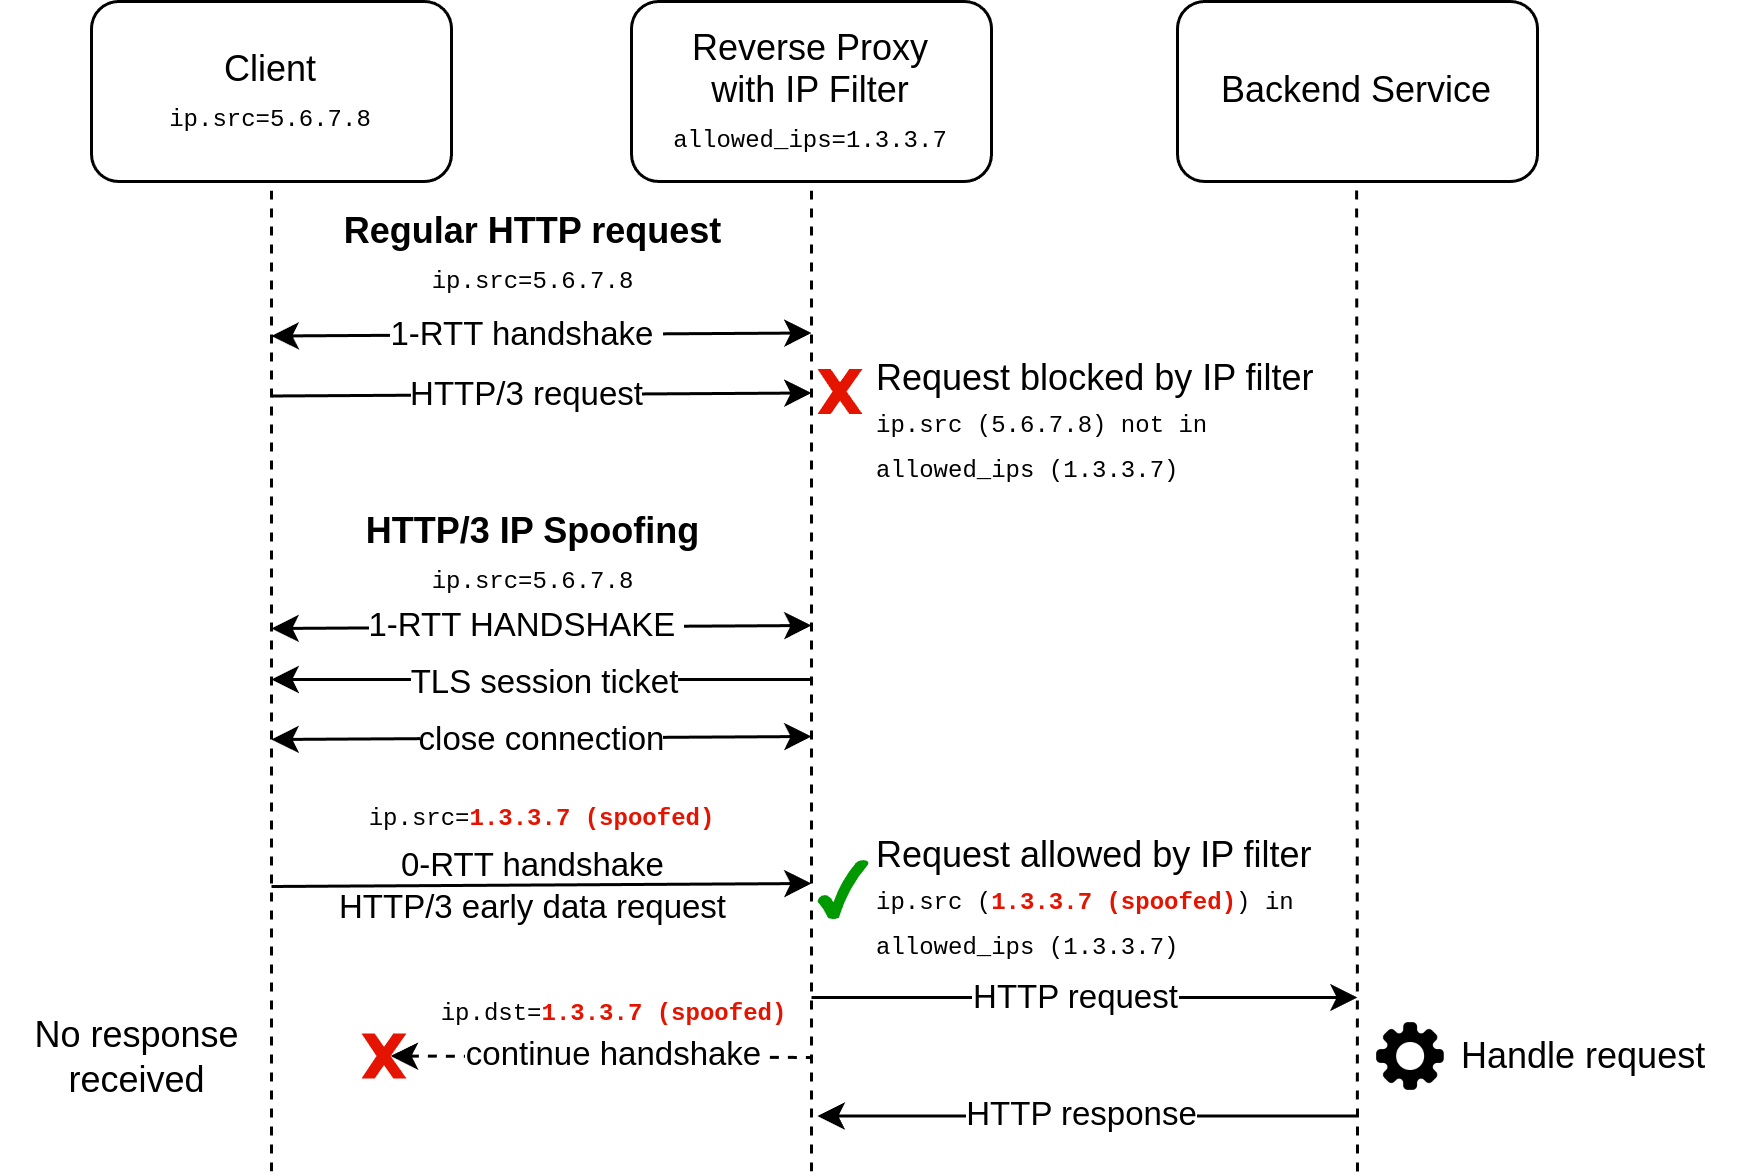

The diagram above was exported from draw.io. Its source (the exported page's mxGraphModel, read from the mxfile embedded in the PNG):
<mxGraphModel dx="1259" dy="730" grid="1" gridSize="10" guides="1" tooltips="1" connect="1" arrows="1" fold="1" page="1" pageScale="1" pageWidth="600" pageHeight="400" math="0" shadow="0">
  <root>
    <mxCell id="0" />
    <mxCell id="1" parent="0" />
    <mxCell id="imcCqEtW1OjelLe07gxj-1" value="Client&lt;br&gt;&lt;font style=&quot;font-size: 8px;&quot; face=&quot;Courier New&quot;&gt;ip.src=5.6.7.8&lt;/font&gt;" style="rounded=1;whiteSpace=wrap;html=1;" parent="1" vertex="1">
      <mxGeometry x="40" width="120" height="60" as="geometry" />
    </mxCell>
    <mxCell id="imcCqEtW1OjelLe07gxj-2" value="Reverse Proxy&lt;br&gt;with IP Filter&lt;br&gt;&lt;font style=&quot;font-size: 8px;&quot; face=&quot;Courier New&quot;&gt;allowed_ips=1.3.3.7&lt;/font&gt;" style="rounded=1;whiteSpace=wrap;html=1;" parent="1" vertex="1">
      <mxGeometry x="220" width="120" height="60" as="geometry" />
    </mxCell>
    <mxCell id="imcCqEtW1OjelLe07gxj-3" value="" style="endArrow=none;dashed=1;html=1;rounded=0;entryX=0.5;entryY=1;entryDx=0;entryDy=0;" parent="1" edge="1">
      <mxGeometry width="50" height="50" relative="1" as="geometry">
        <mxPoint x="100" y="390" as="sourcePoint" />
        <mxPoint x="100" y="60" as="targetPoint" />
      </mxGeometry>
    </mxCell>
    <mxCell id="imcCqEtW1OjelLe07gxj-4" value="" style="endArrow=none;dashed=1;html=1;rounded=0;entryX=0.5;entryY=1;entryDx=0;entryDy=0;" parent="1" target="imcCqEtW1OjelLe07gxj-2" edge="1">
      <mxGeometry width="50" height="50" relative="1" as="geometry">
        <mxPoint x="280" y="390" as="sourcePoint" />
        <mxPoint x="419.5" y="70" as="targetPoint" />
      </mxGeometry>
    </mxCell>
    <mxCell id="imcCqEtW1OjelLe07gxj-5" value="" style="endArrow=classic;html=1;rounded=0;startArrow=classic;startFill=1;" parent="1" edge="1">
      <mxGeometry width="50" height="50" relative="1" as="geometry">
        <mxPoint x="100" y="246" as="sourcePoint" />
        <mxPoint x="280" y="245" as="targetPoint" />
      </mxGeometry>
    </mxCell>
    <mxCell id="imcCqEtW1OjelLe07gxj-6" value="close connection" style="edgeLabel;html=1;align=center;verticalAlign=middle;resizable=0;points=[];" parent="imcCqEtW1OjelLe07gxj-5" vertex="1" connectable="0">
      <mxGeometry x="-0.8444" relative="1" as="geometry">
        <mxPoint x="76" as="offset" />
      </mxGeometry>
    </mxCell>
    <mxCell id="imcCqEtW1OjelLe07gxj-16" value="" style="endArrow=classic;html=1;rounded=0;startArrow=classic;startFill=1;" parent="1" edge="1">
      <mxGeometry width="50" height="50" relative="1" as="geometry">
        <mxPoint x="100" y="209" as="sourcePoint" />
        <mxPoint x="280" y="208" as="targetPoint" />
      </mxGeometry>
    </mxCell>
    <mxCell id="imcCqEtW1OjelLe07gxj-17" value="1-RTT HANDSHAKE&amp;nbsp;" style="edgeLabel;html=1;align=center;verticalAlign=middle;resizable=0;points=[];labelBackgroundColor=default;" parent="imcCqEtW1OjelLe07gxj-16" vertex="1" connectable="0">
      <mxGeometry x="-0.8444" relative="1" as="geometry">
        <mxPoint x="71" y="-1" as="offset" />
      </mxGeometry>
    </mxCell>
    <mxCell id="imcCqEtW1OjelLe07gxj-21" value="&lt;b&gt;Regular HTTP request&lt;/b&gt;&lt;br&gt;&lt;font style=&quot;font-size: 8px;&quot; face=&quot;Courier New&quot;&gt;ip.src=5.6.7.8&lt;/font&gt;" style="text;html=1;align=center;verticalAlign=middle;resizable=0;points=[];autosize=1;strokeColor=none;fillColor=none;" parent="1" vertex="1">
      <mxGeometry x="112" y="64" width="150" height="40" as="geometry" />
    </mxCell>
    <mxCell id="imcCqEtW1OjelLe07gxj-26" value="" style="endArrow=classic;html=1;rounded=0;" parent="1" edge="1">
      <mxGeometry width="50" height="50" relative="1" as="geometry">
        <mxPoint x="280" y="226" as="sourcePoint" />
        <mxPoint x="100" y="226" as="targetPoint" />
      </mxGeometry>
    </mxCell>
    <mxCell id="imcCqEtW1OjelLe07gxj-27" value="TLS session ticket" style="edgeLabel;html=1;align=center;verticalAlign=middle;resizable=0;points=[];" parent="imcCqEtW1OjelLe07gxj-26" vertex="1" connectable="0">
      <mxGeometry x="0.1765" y="1" relative="1" as="geometry">
        <mxPoint x="16" y="-1" as="offset" />
      </mxGeometry>
    </mxCell>
    <mxCell id="imcCqEtW1OjelLe07gxj-29" value="Backend Service" style="rounded=1;whiteSpace=wrap;html=1;" parent="1" vertex="1">
      <mxGeometry x="402" width="120" height="60" as="geometry" />
    </mxCell>
    <mxCell id="imcCqEtW1OjelLe07gxj-30" value="" style="endArrow=classic;html=1;rounded=0;" parent="1" edge="1">
      <mxGeometry width="50" height="50" relative="1" as="geometry">
        <mxPoint x="100" y="131.5" as="sourcePoint" />
        <mxPoint x="280" y="130.5" as="targetPoint" />
      </mxGeometry>
    </mxCell>
    <mxCell id="imcCqEtW1OjelLe07gxj-31" value="HTTP/3 request" style="edgeLabel;html=1;align=center;verticalAlign=middle;resizable=0;points=[];" parent="imcCqEtW1OjelLe07gxj-30" vertex="1" connectable="0">
      <mxGeometry x="-0.8444" relative="1" as="geometry">
        <mxPoint x="71" y="-1" as="offset" />
      </mxGeometry>
    </mxCell>
    <mxCell id="imcCqEtW1OjelLe07gxj-32" value="" style="endArrow=classic;html=1;rounded=0;startArrow=classic;startFill=1;" parent="1" edge="1">
      <mxGeometry width="50" height="50" relative="1" as="geometry">
        <mxPoint x="100" y="111.5" as="sourcePoint" />
        <mxPoint x="280" y="110.5" as="targetPoint" />
      </mxGeometry>
    </mxCell>
    <mxCell id="imcCqEtW1OjelLe07gxj-33" value="1-RTT handshake&amp;nbsp;" style="edgeLabel;html=1;align=center;verticalAlign=middle;resizable=0;points=[];labelBackgroundColor=default;" parent="imcCqEtW1OjelLe07gxj-32" vertex="1" connectable="0">
      <mxGeometry x="-0.8444" relative="1" as="geometry">
        <mxPoint x="71" y="-1" as="offset" />
      </mxGeometry>
    </mxCell>
    <mxCell id="imcCqEtW1OjelLe07gxj-36" value="" style="endArrow=none;dashed=1;html=1;rounded=0;entryX=0.5;entryY=1;entryDx=0;entryDy=0;" parent="1" edge="1">
      <mxGeometry width="50" height="50" relative="1" as="geometry">
        <mxPoint x="462" y="390" as="sourcePoint" />
        <mxPoint x="461.7" y="60" as="targetPoint" />
      </mxGeometry>
    </mxCell>
    <mxCell id="imcCqEtW1OjelLe07gxj-37" value="" style="verticalLabelPosition=bottom;verticalAlign=top;html=1;shape=mxgraph.basic.x;fillColor=#E51400;strokeColor=none;" parent="1" vertex="1">
      <mxGeometry x="282" y="122.5" width="15" height="15" as="geometry" />
    </mxCell>
    <mxCell id="imcCqEtW1OjelLe07gxj-39" value="&lt;div style=&quot;&quot;&gt;&lt;span style=&quot;background-color: initial;&quot;&gt;Request blocked by IP filter&lt;/span&gt;&lt;/div&gt;&lt;font style=&quot;font-size: 8px;&quot; face=&quot;Courier New&quot;&gt;ip.src (5.6.7.8) not in &lt;br&gt;allowed_ips (1.3.3.7)&lt;/font&gt;" style="text;html=1;align=left;verticalAlign=middle;resizable=0;points=[];autosize=1;strokeColor=none;fillColor=none;" parent="1" vertex="1">
      <mxGeometry x="300" y="110" width="170" height="60" as="geometry" />
    </mxCell>
    <mxCell id="imcCqEtW1OjelLe07gxj-40" value="&lt;b&gt;HTTP/3 IP Spoofing&lt;/b&gt;&lt;br&gt;&lt;font style=&quot;font-size: 8px;&quot; face=&quot;Courier New&quot;&gt;ip.src=5.6.7.8&lt;/font&gt;" style="text;html=1;align=center;verticalAlign=middle;resizable=0;points=[];autosize=1;strokeColor=none;fillColor=none;" parent="1" vertex="1">
      <mxGeometry x="122" y="164" width="130" height="40" as="geometry" />
    </mxCell>
    <mxCell id="imcCqEtW1OjelLe07gxj-41" value="" style="endArrow=classic;html=1;rounded=0;" parent="1" edge="1">
      <mxGeometry width="50" height="50" relative="1" as="geometry">
        <mxPoint x="100" y="295" as="sourcePoint" />
        <mxPoint x="280" y="294" as="targetPoint" />
      </mxGeometry>
    </mxCell>
    <mxCell id="imcCqEtW1OjelLe07gxj-42" value="0-RTT handshake&lt;br&gt;HTTP/3 early data request" style="edgeLabel;html=1;align=center;verticalAlign=middle;resizable=0;points=[];labelBackgroundColor=none;" parent="imcCqEtW1OjelLe07gxj-41" vertex="1" connectable="0">
      <mxGeometry x="-0.8444" relative="1" as="geometry">
        <mxPoint x="73" as="offset" />
      </mxGeometry>
    </mxCell>
    <mxCell id="imcCqEtW1OjelLe07gxj-43" value="&lt;span style=&quot;font-family: &amp;quot;Courier New&amp;quot;; font-size: 8px;&quot;&gt;ip.src=&lt;/span&gt;&lt;b style=&quot;font-family: &amp;quot;Courier New&amp;quot;; font-size: 8px;&quot;&gt;&lt;font color=&quot;#e51400&quot;&gt;1.3.3.7 (spoofed)&lt;/font&gt;&lt;/b&gt;" style="text;html=1;align=center;verticalAlign=middle;resizable=0;points=[];autosize=1;strokeColor=none;fillColor=none;" parent="1" vertex="1">
      <mxGeometry x="120" y="256" width="140" height="30" as="geometry" />
    </mxCell>
    <mxCell id="imcCqEtW1OjelLe07gxj-44" value="" style="endArrow=classic;html=1;rounded=0;" parent="1" edge="1">
      <mxGeometry width="50" height="50" relative="1" as="geometry">
        <mxPoint x="280" y="332" as="sourcePoint" />
        <mxPoint x="462" y="332" as="targetPoint" />
      </mxGeometry>
    </mxCell>
    <mxCell id="imcCqEtW1OjelLe07gxj-45" value="HTTP request" style="edgeLabel;html=1;align=center;verticalAlign=middle;resizable=0;points=[];labelBackgroundColor=default;" parent="imcCqEtW1OjelLe07gxj-44" vertex="1" connectable="0">
      <mxGeometry x="-0.8444" relative="1" as="geometry">
        <mxPoint x="73" y="-1" as="offset" />
      </mxGeometry>
    </mxCell>
    <mxCell id="imcCqEtW1OjelLe07gxj-46" value="&lt;div style=&quot;&quot;&gt;&lt;span style=&quot;background-color: initial;&quot;&gt;Request allowed by IP filter&lt;/span&gt;&lt;/div&gt;&lt;font style=&quot;font-size: 8px;&quot; face=&quot;Courier New&quot;&gt;ip.src (&lt;b&gt;&lt;font color=&quot;#e51400&quot;&gt;1.3.3.7 (spoofed)&lt;/font&gt;&lt;/b&gt;) in &lt;br&gt;allowed_ips (1.3.3.7)&lt;/font&gt;" style="text;html=1;align=left;verticalAlign=middle;resizable=0;points=[];autosize=1;strokeColor=none;fillColor=none;" parent="1" vertex="1">
      <mxGeometry x="300" y="269" width="170" height="60" as="geometry" />
    </mxCell>
    <mxCell id="imcCqEtW1OjelLe07gxj-47" value="" style="verticalLabelPosition=bottom;verticalAlign=top;html=1;shape=mxgraph.basic.tick;fontColor=#009900;labelBackgroundColor=#009900;strokeColor=none;fillColor=#009900;" parent="1" vertex="1">
      <mxGeometry x="282" y="286" width="17" height="20" as="geometry" />
    </mxCell>
    <mxCell id="imcCqEtW1OjelLe07gxj-48" value="" style="endArrow=none;html=1;rounded=0;endFill=0;startArrow=classic;startFill=1;" parent="1" edge="1">
      <mxGeometry width="50" height="50" relative="1" as="geometry">
        <mxPoint x="282" y="371.52" as="sourcePoint" />
        <mxPoint x="462" y="371.52" as="targetPoint" />
      </mxGeometry>
    </mxCell>
    <mxCell id="imcCqEtW1OjelLe07gxj-49" value="HTTP response" style="edgeLabel;html=1;align=center;verticalAlign=middle;resizable=0;points=[];labelBackgroundColor=default;" parent="imcCqEtW1OjelLe07gxj-48" vertex="1" connectable="0">
      <mxGeometry x="-0.8444" relative="1" as="geometry">
        <mxPoint x="73" y="-1" as="offset" />
      </mxGeometry>
    </mxCell>
    <mxCell id="imcCqEtW1OjelLe07gxj-50" value="" style="shape=image;html=1;verticalAlign=top;verticalLabelPosition=bottom;labelBackgroundColor=#ffffff;imageAspect=0;aspect=fixed;image=https://cdn4.iconfinder.com/data/icons/ionicons/512/icon-ios7-gear-128.png" parent="1" vertex="1">
      <mxGeometry x="465" y="337" width="30" height="30" as="geometry" />
    </mxCell>
    <mxCell id="imcCqEtW1OjelLe07gxj-51" value="Handle request" style="text;html=1;align=left;verticalAlign=middle;resizable=0;points=[];autosize=1;strokeColor=none;fillColor=none;" parent="1" vertex="1">
      <mxGeometry x="495" y="337" width="100" height="30" as="geometry" />
    </mxCell>
    <mxCell id="imcCqEtW1OjelLe07gxj-52" value="" style="endArrow=none;html=1;rounded=0;endFill=0;startArrow=classic;startFill=1;dashed=1;exitX=0.65;exitY=0.5;exitDx=0;exitDy=0;exitPerimeter=0;" parent="1" source="imcCqEtW1OjelLe07gxj-55" edge="1">
      <mxGeometry width="50" height="50" relative="1" as="geometry">
        <mxPoint x="190" y="352" as="sourcePoint" />
        <mxPoint x="280" y="352" as="targetPoint" />
      </mxGeometry>
    </mxCell>
    <mxCell id="O5eSTWkM-l9gVoZWg_Y7-2" value="continue handshake" style="edgeLabel;html=1;align=center;verticalAlign=middle;resizable=0;points=[];" parent="imcCqEtW1OjelLe07gxj-52" vertex="1" connectable="0">
      <mxGeometry x="0.3546" y="1" relative="1" as="geometry">
        <mxPoint x="-21" as="offset" />
      </mxGeometry>
    </mxCell>
    <mxCell id="imcCqEtW1OjelLe07gxj-55" value="" style="verticalLabelPosition=bottom;verticalAlign=top;html=1;shape=mxgraph.basic.x;fillColor=#E51400;strokeColor=none;" parent="1" vertex="1">
      <mxGeometry x="130" y="344" width="15" height="15" as="geometry" />
    </mxCell>
    <mxCell id="imcCqEtW1OjelLe07gxj-56" value="&lt;span style=&quot;font-family: &amp;quot;Courier New&amp;quot;; font-size: 8px;&quot;&gt;ip.dst=&lt;/span&gt;&lt;b style=&quot;font-family: &amp;quot;Courier New&amp;quot;; font-size: 8px;&quot;&gt;&lt;font color=&quot;#e51400&quot;&gt;1.3.3.7 (spoofed)&lt;/font&gt;&lt;/b&gt;" style="text;html=1;align=center;verticalAlign=middle;resizable=0;points=[];autosize=1;strokeColor=none;fillColor=none;" parent="1" vertex="1">
      <mxGeometry x="144" y="321" width="140" height="30" as="geometry" />
    </mxCell>
    <mxCell id="imcCqEtW1OjelLe07gxj-57" value="No response&lt;br&gt;received" style="text;html=1;align=center;verticalAlign=middle;resizable=0;points=[];autosize=1;strokeColor=none;fillColor=none;" parent="1" vertex="1">
      <mxGeometry x="10" y="332" width="90" height="40" as="geometry" />
    </mxCell>
  </root>
</mxGraphModel>